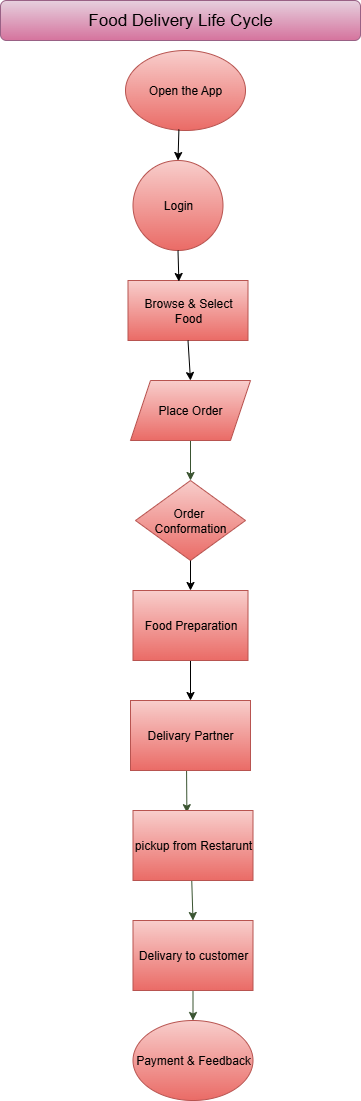

The diagram above was exported from draw.io. Its source (the exported page's mxGraphModel, read from the mxfile embedded in the PNG):
<mxGraphModel dx="1042" dy="562" grid="1" gridSize="10" guides="1" tooltips="1" connect="1" arrows="1" fold="1" page="1" pageScale="1" pageWidth="850" pageHeight="1100" math="0" shadow="0">
  <root>
    <mxCell id="0" />
    <mxCell id="1" parent="0" />
    <mxCell id="YI3foSJEoyQ_vVPPoHvX-1" value="Open the App" style="ellipse;whiteSpace=wrap;html=1;fillColor=#f8cecc;strokeColor=#b85450;gradientColor=#ea6b66;" parent="1" vertex="1">
      <mxGeometry x="315" y="50" width="120" height="80" as="geometry" />
    </mxCell>
    <mxCell id="YI3foSJEoyQ_vVPPoHvX-7" value="Payment &amp;amp; Feedback" style="ellipse;whiteSpace=wrap;html=1;fillColor=#f8cecc;strokeColor=#b85450;gradientColor=#ea6b66;" parent="1" vertex="1">
      <mxGeometry x="322.5" y="1020" width="120" height="80" as="geometry" />
    </mxCell>
    <mxCell id="YI3foSJEoyQ_vVPPoHvX-10" value="" style="endArrow=classic;html=1;rounded=0;exitX=0.5;exitY=1;exitDx=0;exitDy=0;entryX=0.5;entryY=0;entryDx=0;entryDy=0;fillColor=#6d8764;strokeColor=#3A5431;" parent="1" source="YI3foSJEoyQ_vVPPoHvX-29" target="YI3foSJEoyQ_vVPPoHvX-7" edge="1">
      <mxGeometry width="50" height="50" relative="1" as="geometry">
        <mxPoint x="380" y="960" as="sourcePoint" />
        <mxPoint x="380" y="830" as="targetPoint" />
        <Array as="points" />
      </mxGeometry>
    </mxCell>
    <mxCell id="YI3foSJEoyQ_vVPPoHvX-11" value="" style="endArrow=classic;html=1;rounded=0;exitX=0.5;exitY=1;exitDx=0;exitDy=0;fillColor=#6d8764;strokeColor=#3A5431;entryX=0.5;entryY=0;entryDx=0;entryDy=0;" parent="1" target="YI3foSJEoyQ_vVPPoHvX-29" edge="1">
      <mxGeometry width="50" height="50" relative="1" as="geometry">
        <mxPoint x="380" y="840" as="sourcePoint" />
        <mxPoint x="380" y="910" as="targetPoint" />
      </mxGeometry>
    </mxCell>
    <mxCell id="YI3foSJEoyQ_vVPPoHvX-12" value="" style="endArrow=classic;html=1;rounded=0;fillColor=#6d8764;strokeColor=#3A5431;entryX=0.449;entryY=0.031;entryDx=0;entryDy=0;entryPerimeter=0;" parent="1" target="YI3foSJEoyQ_vVPPoHvX-28" edge="1">
      <mxGeometry width="50" height="50" relative="1" as="geometry">
        <mxPoint x="376" y="760" as="sourcePoint" />
        <mxPoint x="380" y="767" as="targetPoint" />
      </mxGeometry>
    </mxCell>
    <mxCell id="YI3foSJEoyQ_vVPPoHvX-15" value="" style="endArrow=classic;html=1;rounded=0;exitX=0.5;exitY=1;exitDx=0;exitDy=0;fillColor=#6d8764;strokeColor=#3A5431;" parent="1" source="YI3foSJEoyQ_vVPPoHvX-20" target="YI3foSJEoyQ_vVPPoHvX-21" edge="1">
      <mxGeometry width="50" height="50" relative="1" as="geometry">
        <mxPoint x="379.5" y="360" as="sourcePoint" />
        <mxPoint x="379.5" y="400" as="targetPoint" />
      </mxGeometry>
    </mxCell>
    <mxCell id="YI3foSJEoyQ_vVPPoHvX-17" value="&lt;font style=&quot;font-size: 17px;&quot;&gt;Food Delivery Life Cycle&lt;/font&gt;" style="rounded=1;whiteSpace=wrap;html=1;fillColor=#e6d0de;strokeColor=#996185;gradientColor=#d5739d;" parent="1" vertex="1">
      <mxGeometry x="190" width="360" height="40" as="geometry" />
    </mxCell>
    <mxCell id="YI3foSJEoyQ_vVPPoHvX-20" value="Place Order" style="shape=parallelogram;perimeter=parallelogramPerimeter;whiteSpace=wrap;html=1;fixedSize=1;fillColor=#f8cecc;gradientColor=#ea6b66;strokeColor=#b85450;" parent="1" vertex="1">
      <mxGeometry x="320" y="380" width="120" height="60" as="geometry" />
    </mxCell>
    <mxCell id="YI3foSJEoyQ_vVPPoHvX-26" value="" style="endArrow=classic;html=1;rounded=0;entryX=0.5;entryY=0;entryDx=0;entryDy=0;" parent="1" source="YI3foSJEoyQ_vVPPoHvX-23" target="YI3foSJEoyQ_vVPPoHvX-27" edge="1">
      <mxGeometry width="50" height="50" relative="1" as="geometry">
        <mxPoint x="380" y="590" as="sourcePoint" />
        <mxPoint x="380" y="640" as="targetPoint" />
      </mxGeometry>
    </mxCell>
    <mxCell id="YI3foSJEoyQ_vVPPoHvX-27" value="Delivary Partner" style="rounded=0;whiteSpace=wrap;html=1;fillColor=#f8cecc;gradientColor=#ea6b66;strokeColor=#b85450;" parent="1" vertex="1">
      <mxGeometry x="320" y="700" width="120" height="70" as="geometry" />
    </mxCell>
    <mxCell id="YI3foSJEoyQ_vVPPoHvX-28" value="pickup from Restarunt" style="rounded=0;whiteSpace=wrap;html=1;fillColor=#f8cecc;gradientColor=#ea6b66;strokeColor=#b85450;" parent="1" vertex="1">
      <mxGeometry x="322.5" y="810" width="120" height="70" as="geometry" />
    </mxCell>
    <mxCell id="YI3foSJEoyQ_vVPPoHvX-30" value="Login" style="ellipse;whiteSpace=wrap;html=1;aspect=fixed;fillColor=#f8cecc;gradientColor=#ea6b66;strokeColor=#b85450;" parent="1" vertex="1">
      <mxGeometry x="322.5" y="160" width="90" height="90" as="geometry" />
    </mxCell>
    <mxCell id="YI3foSJEoyQ_vVPPoHvX-31" value="" style="endArrow=classic;html=1;rounded=0;exitX=0.5;exitY=1;exitDx=0;exitDy=0;entryX=0.5;entryY=0;entryDx=0;entryDy=0;fillColor=#6d8764;strokeColor=#3A5431;" parent="1" target="YI3foSJEoyQ_vVPPoHvX-29" edge="1">
      <mxGeometry width="50" height="50" relative="1" as="geometry">
        <mxPoint x="380" y="960" as="sourcePoint" />
        <mxPoint x="383" y="1020" as="targetPoint" />
        <Array as="points" />
      </mxGeometry>
    </mxCell>
    <mxCell id="YI3foSJEoyQ_vVPPoHvX-29" value="Delivary to customer" style="rounded=0;whiteSpace=wrap;html=1;fillColor=#f8cecc;gradientColor=#ea6b66;strokeColor=#b85450;" parent="1" vertex="1">
      <mxGeometry x="322.5" y="920" width="120" height="70" as="geometry" />
    </mxCell>
    <mxCell id="YI3foSJEoyQ_vVPPoHvX-33" value="" style="endArrow=classic;html=1;rounded=0;entryX=0.5;entryY=0;entryDx=0;entryDy=0;" parent="1" target="YI3foSJEoyQ_vVPPoHvX-23" edge="1">
      <mxGeometry width="50" height="50" relative="1" as="geometry">
        <mxPoint x="380" y="590" as="sourcePoint" />
        <mxPoint x="380" y="700" as="targetPoint" />
      </mxGeometry>
    </mxCell>
    <mxCell id="YI3foSJEoyQ_vVPPoHvX-23" value="Food Preparation" style="rounded=0;whiteSpace=wrap;html=1;fillColor=#f8cecc;gradientColor=#ea6b66;strokeColor=#b85450;" parent="1" vertex="1">
      <mxGeometry x="322.5" y="590" width="115" height="70" as="geometry" />
    </mxCell>
    <mxCell id="YI3foSJEoyQ_vVPPoHvX-34" value="" style="endArrow=classic;html=1;rounded=0;entryX=0.5;entryY=0;entryDx=0;entryDy=0;exitX=0.5;exitY=1;exitDx=0;exitDy=0;fillColor=#6d8764;strokeColor=#3A5431;" parent="1" target="YI3foSJEoyQ_vVPPoHvX-21" edge="1">
      <mxGeometry width="50" height="50" relative="1" as="geometry">
        <mxPoint x="380" y="480" as="sourcePoint" />
        <mxPoint x="380" y="590" as="targetPoint" />
      </mxGeometry>
    </mxCell>
    <mxCell id="YI3foSJEoyQ_vVPPoHvX-21" value="Order&amp;nbsp;&lt;div&gt;Conformation&lt;/div&gt;" style="rhombus;whiteSpace=wrap;html=1;fillColor=#f8cecc;gradientColor=#ea6b66;strokeColor=#b85450;" parent="1" vertex="1">
      <mxGeometry x="325" y="480" width="110" height="80" as="geometry" />
    </mxCell>
    <mxCell id="YI3foSJEoyQ_vVPPoHvX-35" value="" style="endArrow=classic;html=1;rounded=0;entryX=0.5;entryY=0;entryDx=0;entryDy=0;exitX=0.5;exitY=1;exitDx=0;exitDy=0;" parent="1" source="YI3foSJEoyQ_vVPPoHvX-21" target="YI3foSJEoyQ_vVPPoHvX-23" edge="1">
      <mxGeometry width="50" height="50" relative="1" as="geometry">
        <mxPoint x="220" y="600" as="sourcePoint" />
        <mxPoint x="270" y="550" as="targetPoint" />
      </mxGeometry>
    </mxCell>
    <mxCell id="YI3foSJEoyQ_vVPPoHvX-36" value="" style="endArrow=classic;html=1;rounded=0;entryX=0.5;entryY=0;entryDx=0;entryDy=0;exitX=0.445;exitY=0.988;exitDx=0;exitDy=0;exitPerimeter=0;" parent="1" source="YI3foSJEoyQ_vVPPoHvX-1" target="YI3foSJEoyQ_vVPPoHvX-30" edge="1">
      <mxGeometry width="50" height="50" relative="1" as="geometry">
        <mxPoint x="200" y="290" as="sourcePoint" />
        <mxPoint x="250" y="240" as="targetPoint" />
      </mxGeometry>
    </mxCell>
    <mxCell id="YI3foSJEoyQ_vVPPoHvX-37" value="Browse &amp;amp; Select Food" style="rounded=0;whiteSpace=wrap;html=1;fillColor=#f8cecc;gradientColor=#ea6b66;strokeColor=#b85450;" parent="1" vertex="1">
      <mxGeometry x="317.5" y="280" width="120" height="60" as="geometry" />
    </mxCell>
    <mxCell id="YI3foSJEoyQ_vVPPoHvX-39" value="" style="endArrow=classic;html=1;rounded=0;entryX=0.424;entryY=0.017;entryDx=0;entryDy=0;entryPerimeter=0;exitX=0.5;exitY=1;exitDx=0;exitDy=0;" parent="1" source="YI3foSJEoyQ_vVPPoHvX-30" target="YI3foSJEoyQ_vVPPoHvX-37" edge="1">
      <mxGeometry width="50" height="50" relative="1" as="geometry">
        <mxPoint x="360" y="380" as="sourcePoint" />
        <mxPoint x="410" y="330" as="targetPoint" />
      </mxGeometry>
    </mxCell>
    <mxCell id="YI3foSJEoyQ_vVPPoHvX-41" value="" style="endArrow=classic;html=1;rounded=0;entryX=0.5;entryY=0;entryDx=0;entryDy=0;exitX=0.5;exitY=1;exitDx=0;exitDy=0;" parent="1" source="YI3foSJEoyQ_vVPPoHvX-37" target="YI3foSJEoyQ_vVPPoHvX-20" edge="1">
      <mxGeometry width="50" height="50" relative="1" as="geometry">
        <mxPoint x="360" y="380" as="sourcePoint" />
        <mxPoint x="410" y="330" as="targetPoint" />
      </mxGeometry>
    </mxCell>
  </root>
</mxGraphModel>